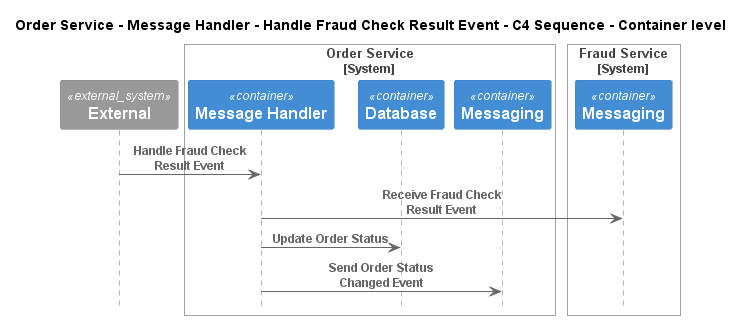

The diagram above was rendered by PlantUML. Its source (embedded in the PNG):
@startuml
!pragma layout smetana
!include ..\..\..\..\..\..\..\.c4s\C4_Sequence.puml

title Order Service - Message Handler - Handle Fraud Check Result Event - C4 Sequence - Container level

System_Ext(C4InterFlow.SoftwareSystems.ExternalSystem, "External", "")

System_Boundary(ECommercePlatform.SoftwareSystems.OrderService, "Order Service")
    Container(ECommercePlatform.SoftwareSystems.OrderService.Containers.MessageHandler, "Message Handler", "", "")
    Container(ECommercePlatform.SoftwareSystems.OrderService.Containers.Database, "Database", "", "")
    Container(ECommercePlatform.SoftwareSystems.OrderService.Containers.Messaging, "Messaging", "", "")
Boundary_End()

System_Boundary(ECommercePlatform.SoftwareSystems.FraudService, "Fraud Service")
    Container(ECommercePlatform.SoftwareSystems.FraudService.Containers.Messaging, "Messaging", "", "")
Boundary_End()

Rel(C4InterFlow.SoftwareSystems.ExternalSystem, ECommercePlatform.SoftwareSystems.OrderService.Containers.MessageHandler, "Handle Fraud Check Result Event")
Rel(ECommercePlatform.SoftwareSystems.OrderService.Containers.MessageHandler, ECommercePlatform.SoftwareSystems.FraudService.Containers.Messaging, "Receive Fraud Check Result Event")
Rel(ECommercePlatform.SoftwareSystems.OrderService.Containers.MessageHandler, ECommercePlatform.SoftwareSystems.OrderService.Containers.Database, "Update Order Status")
Rel(ECommercePlatform.SoftwareSystems.OrderService.Containers.MessageHandler, ECommercePlatform.SoftwareSystems.OrderService.Containers.Messaging, "Send Order Status Changed Event")


@enduml